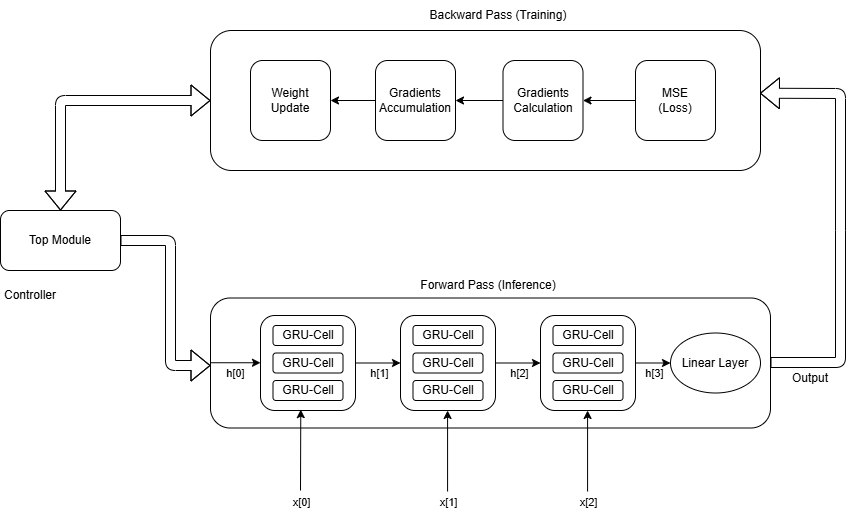

The diagram above was exported from draw.io. Its source (the exported page's mxGraphModel, read from the mxfile embedded in the PNG):
<mxGraphModel dx="1111" dy="600" grid="1" gridSize="10" guides="1" tooltips="1" connect="1" arrows="1" fold="1" page="1" pageScale="1" pageWidth="850" pageHeight="1100" math="0" shadow="0">
  <root>
    <mxCell id="0" />
    <mxCell id="1" parent="0" />
    <mxCell id="EJ3W7zB8ccM7Z3ew8QZl-1" parent="1" style="rounded=1;whiteSpace=wrap;html=1;labelBackgroundColor=none;" value="Top Module" vertex="1">
      <mxGeometry height="60" width="120" x="10" y="340" as="geometry" />
    </mxCell>
    <mxCell id="EJ3W7zB8ccM7Z3ew8QZl-5" parent="1" style="rounded=1;whiteSpace=wrap;html=1;labelBackgroundColor=none;" value="" vertex="1">
      <mxGeometry height="130" width="560" x="220" y="427.5" as="geometry" />
    </mxCell>
    <mxCell id="EJ3W7zB8ccM7Z3ew8QZl-8" edge="1" parent="1" source="EJ3W7zB8ccM7Z3ew8QZl-1" style="shape=flexArrow;endArrow=classic;html=1;rounded=1;exitX=1;exitY=0.5;exitDx=0;exitDy=0;labelBackgroundColor=none;fontColor=default;" value="">
      <mxGeometry height="50" relative="1" width="50" as="geometry">
        <Array as="points">
          <mxPoint x="180" y="370" />
          <mxPoint x="180" y="495" />
        </Array>
        <mxPoint x="150" y="370" as="sourcePoint" />
        <mxPoint x="220" y="495" as="targetPoint" />
      </mxGeometry>
    </mxCell>
    <mxCell id="EJ3W7zB8ccM7Z3ew8QZl-11" parent="1" style="whiteSpace=wrap;html=1;aspect=fixed;labelBackgroundColor=none;rounded=1;" value="" vertex="1">
      <mxGeometry height="95" width="95" x="270" y="445" as="geometry" />
    </mxCell>
    <mxCell id="EJ3W7zB8ccM7Z3ew8QZl-15" parent="1" style="rounded=1;whiteSpace=wrap;html=1;labelBackgroundColor=none;" value="GRU-Cell" vertex="1">
      <mxGeometry height="20" width="70" x="282.5" y="455" as="geometry" />
    </mxCell>
    <mxCell id="EJ3W7zB8ccM7Z3ew8QZl-16" parent="1" style="rounded=1;whiteSpace=wrap;html=1;labelBackgroundColor=none;" value="GRU-Cell" vertex="1">
      <mxGeometry height="20" width="70" x="282.5" y="482.5" as="geometry" />
    </mxCell>
    <mxCell id="EJ3W7zB8ccM7Z3ew8QZl-17" parent="1" style="rounded=1;whiteSpace=wrap;html=1;labelBackgroundColor=none;" value="GRU-Cell" vertex="1">
      <mxGeometry height="20" width="70" x="282.5" y="510" as="geometry" />
    </mxCell>
    <mxCell id="EJ3W7zB8ccM7Z3ew8QZl-48" edge="1" parent="1" source="EJ3W7zB8ccM7Z3ew8QZl-5" style="endArrow=classic;html=1;rounded=1;exitX=0;exitY=0.498;exitDx=0;exitDy=0;exitPerimeter=0;labelBackgroundColor=none;fontColor=default;" value="">
      <mxGeometry relative="1" as="geometry">
        <mxPoint x="170" y="492.26" as="sourcePoint" />
        <mxPoint x="270" y="492.26" as="targetPoint" />
      </mxGeometry>
    </mxCell>
    <mxCell id="EJ3W7zB8ccM7Z3ew8QZl-49" connectable="0" parent="EJ3W7zB8ccM7Z3ew8QZl-48" style="edgeLabel;resizable=0;html=1;;align=center;verticalAlign=middle;labelBackgroundColor=none;rounded=1;" value="h[0]" vertex="1">
      <mxGeometry relative="1" as="geometry">
        <mxPoint y="10" as="offset" />
      </mxGeometry>
    </mxCell>
    <mxCell id="EJ3W7zB8ccM7Z3ew8QZl-56" parent="1" style="whiteSpace=wrap;html=1;aspect=fixed;labelBackgroundColor=none;rounded=1;" value="" vertex="1">
      <mxGeometry height="95" width="95" x="410" y="445" as="geometry" />
    </mxCell>
    <mxCell id="EJ3W7zB8ccM7Z3ew8QZl-57" parent="1" style="rounded=1;whiteSpace=wrap;html=1;labelBackgroundColor=none;" value="GRU-Cell" vertex="1">
      <mxGeometry height="20" width="70" x="422.5" y="455" as="geometry" />
    </mxCell>
    <mxCell id="EJ3W7zB8ccM7Z3ew8QZl-58" parent="1" style="rounded=1;whiteSpace=wrap;html=1;labelBackgroundColor=none;" value="GRU-Cell" vertex="1">
      <mxGeometry height="20" width="70" x="422.5" y="482.5" as="geometry" />
    </mxCell>
    <mxCell id="EJ3W7zB8ccM7Z3ew8QZl-59" parent="1" style="rounded=1;whiteSpace=wrap;html=1;labelBackgroundColor=none;" value="GRU-Cell" vertex="1">
      <mxGeometry height="20" width="70" x="422.5" y="510" as="geometry" />
    </mxCell>
    <mxCell id="EJ3W7zB8ccM7Z3ew8QZl-60" parent="1" style="whiteSpace=wrap;html=1;aspect=fixed;labelBackgroundColor=none;rounded=1;" value="" vertex="1">
      <mxGeometry height="95" width="95" x="550" y="445" as="geometry" />
    </mxCell>
    <mxCell id="EJ3W7zB8ccM7Z3ew8QZl-61" parent="1" style="rounded=1;whiteSpace=wrap;html=1;labelBackgroundColor=none;" value="GRU-Cell" vertex="1">
      <mxGeometry height="20" width="70" x="562.5" y="455" as="geometry" />
    </mxCell>
    <mxCell id="EJ3W7zB8ccM7Z3ew8QZl-62" parent="1" style="rounded=1;whiteSpace=wrap;html=1;labelBackgroundColor=none;" value="GRU-Cell" vertex="1">
      <mxGeometry height="20" width="70" x="562.5" y="482.5" as="geometry" />
    </mxCell>
    <mxCell id="EJ3W7zB8ccM7Z3ew8QZl-63" parent="1" style="rounded=1;whiteSpace=wrap;html=1;labelBackgroundColor=none;" value="GRU-Cell" vertex="1">
      <mxGeometry height="20" width="70" x="562.5" y="510" as="geometry" />
    </mxCell>
    <mxCell id="EJ3W7zB8ccM7Z3ew8QZl-68" edge="1" parent="1" source="EJ3W7zB8ccM7Z3ew8QZl-11" style="endArrow=classic;html=1;rounded=1;exitX=1;exitY=0.5;exitDx=0;exitDy=0;entryX=0;entryY=0.5;entryDx=0;entryDy=0;labelBackgroundColor=none;fontColor=default;" target="EJ3W7zB8ccM7Z3ew8QZl-56" value="">
      <mxGeometry relative="1" as="geometry">
        <mxPoint x="380" y="490" as="sourcePoint" />
        <mxPoint x="430" y="490.26" as="targetPoint" />
      </mxGeometry>
    </mxCell>
    <mxCell id="EJ3W7zB8ccM7Z3ew8QZl-69" connectable="0" parent="EJ3W7zB8ccM7Z3ew8QZl-68" style="edgeLabel;resizable=0;html=1;;align=center;verticalAlign=middle;labelBackgroundColor=none;rounded=1;" value="h[1]" vertex="1">
      <mxGeometry relative="1" as="geometry">
        <mxPoint y="10" as="offset" />
      </mxGeometry>
    </mxCell>
    <mxCell id="EJ3W7zB8ccM7Z3ew8QZl-70" edge="1" parent="1" source="EJ3W7zB8ccM7Z3ew8QZl-56" style="endArrow=classic;html=1;rounded=1;exitX=1;exitY=0.5;exitDx=0;exitDy=0;entryX=0;entryY=0.5;entryDx=0;entryDy=0;labelBackgroundColor=none;fontColor=default;" target="EJ3W7zB8ccM7Z3ew8QZl-60" value="">
      <mxGeometry relative="1" as="geometry">
        <mxPoint x="520" y="480" as="sourcePoint" />
        <mxPoint x="570" y="480.26" as="targetPoint" />
      </mxGeometry>
    </mxCell>
    <mxCell id="EJ3W7zB8ccM7Z3ew8QZl-71" connectable="0" parent="EJ3W7zB8ccM7Z3ew8QZl-70" style="edgeLabel;resizable=0;html=1;;align=center;verticalAlign=middle;labelBackgroundColor=none;rounded=1;" value="h[2]" vertex="1">
      <mxGeometry relative="1" as="geometry">
        <mxPoint y="10" as="offset" />
      </mxGeometry>
    </mxCell>
    <mxCell id="EJ3W7zB8ccM7Z3ew8QZl-72" edge="1" parent="1" style="endArrow=classic;html=1;rounded=1;entryX=0.424;entryY=0.991;entryDx=0;entryDy=0;entryPerimeter=0;labelBackgroundColor=none;fontColor=default;" target="EJ3W7zB8ccM7Z3ew8QZl-11" value="">
      <mxGeometry relative="1" as="geometry">
        <mxPoint x="310" y="620" as="sourcePoint" />
        <mxPoint x="350" y="610" as="targetPoint" />
      </mxGeometry>
    </mxCell>
    <mxCell id="EJ3W7zB8ccM7Z3ew8QZl-73" connectable="0" parent="EJ3W7zB8ccM7Z3ew8QZl-72" style="edgeLabel;resizable=0;html=1;;align=center;verticalAlign=middle;labelBackgroundColor=none;rounded=1;" value="x[0]" vertex="1">
      <mxGeometry relative="1" as="geometry">
        <mxPoint y="51" as="offset" />
      </mxGeometry>
    </mxCell>
    <mxCell id="EJ3W7zB8ccM7Z3ew8QZl-74" edge="1" parent="1" style="endArrow=classic;html=1;rounded=1;entryX=0.424;entryY=0.991;entryDx=0;entryDy=0;entryPerimeter=0;labelBackgroundColor=none;fontColor=default;" value="">
      <mxGeometry relative="1" as="geometry">
        <mxPoint x="457.08" y="621" as="sourcePoint" />
        <mxPoint x="457.08" y="540" as="targetPoint" />
      </mxGeometry>
    </mxCell>
    <mxCell id="EJ3W7zB8ccM7Z3ew8QZl-75" connectable="0" parent="EJ3W7zB8ccM7Z3ew8QZl-74" style="edgeLabel;resizable=0;html=1;;align=center;verticalAlign=middle;labelBackgroundColor=none;rounded=1;" value="x[1]" vertex="1">
      <mxGeometry relative="1" as="geometry">
        <mxPoint y="51" as="offset" />
      </mxGeometry>
    </mxCell>
    <mxCell id="EJ3W7zB8ccM7Z3ew8QZl-76" edge="1" parent="1" style="endArrow=classic;html=1;rounded=1;entryX=0.424;entryY=0.991;entryDx=0;entryDy=0;entryPerimeter=0;labelBackgroundColor=none;fontColor=default;" value="">
      <mxGeometry relative="1" as="geometry">
        <mxPoint x="597.08" y="621" as="sourcePoint" />
        <mxPoint x="597.08" y="540" as="targetPoint" />
      </mxGeometry>
    </mxCell>
    <mxCell id="EJ3W7zB8ccM7Z3ew8QZl-77" connectable="0" parent="EJ3W7zB8ccM7Z3ew8QZl-76" style="edgeLabel;resizable=0;html=1;;align=center;verticalAlign=middle;labelBackgroundColor=none;rounded=1;" value="x[2]" vertex="1">
      <mxGeometry relative="1" as="geometry">
        <mxPoint y="51" as="offset" />
      </mxGeometry>
    </mxCell>
    <mxCell id="EJ3W7zB8ccM7Z3ew8QZl-78" parent="1" style="text;html=1;whiteSpace=wrap;strokeColor=none;fillColor=none;align=center;verticalAlign=middle;rounded=1;labelBackgroundColor=none;" value="Forward Pass (Inference)" vertex="1">
      <mxGeometry height="30" width="150" x="422.5" y="400" as="geometry" />
    </mxCell>
    <mxCell id="EJ3W7zB8ccM7Z3ew8QZl-80" parent="1" style="ellipse;whiteSpace=wrap;html=1;labelBackgroundColor=none;rounded=1;" value="Linear Layer" vertex="1">
      <mxGeometry height="60" width="90" x="680" y="462.5" as="geometry" />
    </mxCell>
    <mxCell id="EJ3W7zB8ccM7Z3ew8QZl-83" edge="1" parent="1" source="EJ3W7zB8ccM7Z3ew8QZl-60" style="endArrow=classic;html=1;rounded=1;exitX=1;exitY=0.5;exitDx=0;exitDy=0;entryX=0;entryY=0.5;entryDx=0;entryDy=0;labelBackgroundColor=none;fontColor=default;" target="EJ3W7zB8ccM7Z3ew8QZl-80" value="">
      <mxGeometry relative="1" as="geometry">
        <mxPoint x="660" y="492" as="sourcePoint" />
        <mxPoint x="670" y="492" as="targetPoint" />
      </mxGeometry>
    </mxCell>
    <mxCell id="EJ3W7zB8ccM7Z3ew8QZl-84" connectable="0" parent="EJ3W7zB8ccM7Z3ew8QZl-83" style="edgeLabel;resizable=0;html=1;;align=center;verticalAlign=middle;labelBackgroundColor=none;rounded=1;" value="h[3]" vertex="1">
      <mxGeometry relative="1" as="geometry">
        <mxPoint y="10" as="offset" />
      </mxGeometry>
    </mxCell>
    <mxCell id="YjMQoJ-Flodq5ifRHsXc-2" parent="1" style="text;html=1;whiteSpace=wrap;strokeColor=none;fillColor=none;align=center;verticalAlign=middle;rounded=1;labelBackgroundColor=none;" value="Output" vertex="1">
      <mxGeometry height="30" width="60" x="790" y="492.5" as="geometry" />
    </mxCell>
    <mxCell id="YjMQoJ-Flodq5ifRHsXc-3" edge="1" parent="1" style="shape=flexArrow;endArrow=classic;html=1;rounded=1;exitX=1;exitY=0.5;exitDx=0;exitDy=0;entryX=0.999;entryY=0.448;entryDx=0;entryDy=0;entryPerimeter=0;labelBackgroundColor=none;fontColor=default;" target="YjMQoJ-Flodq5ifRHsXc-4" value="">
      <mxGeometry height="50" relative="1" width="50" as="geometry">
        <Array as="points">
          <mxPoint x="850" y="492" />
          <mxPoint x="850" y="360" />
          <mxPoint x="850" y="223" />
        </Array>
        <mxPoint x="780" y="492" as="sourcePoint" />
        <mxPoint x="850" y="54.420654296875" as="targetPoint" />
      </mxGeometry>
    </mxCell>
    <mxCell id="YjMQoJ-Flodq5ifRHsXc-4" parent="1" style="rounded=1;whiteSpace=wrap;html=1;labelBackgroundColor=none;" value="" vertex="1">
      <mxGeometry height="140" width="550" x="220" y="160" as="geometry" />
    </mxCell>
    <mxCell id="YjMQoJ-Flodq5ifRHsXc-5" parent="1" style="text;html=1;whiteSpace=wrap;strokeColor=none;fillColor=none;align=center;verticalAlign=middle;rounded=1;labelBackgroundColor=none;" value="Backward Pass (Training)" vertex="1">
      <mxGeometry height="30" width="170" x="422.5" y="130" as="geometry" />
    </mxCell>
    <mxCell id="YjMQoJ-Flodq5ifRHsXc-6" edge="1" parent="1" source="EJ3W7zB8ccM7Z3ew8QZl-1" style="shape=flexArrow;endArrow=classic;startArrow=classic;html=1;rounded=1;exitX=0.5;exitY=0;exitDx=0;exitDy=0;entryX=0;entryY=0.5;entryDx=0;entryDy=0;labelBackgroundColor=none;fontColor=default;" target="YjMQoJ-Flodq5ifRHsXc-4" value="">
      <mxGeometry height="100" relative="1" width="100" as="geometry">
        <Array as="points">
          <mxPoint x="70" y="230" />
        </Array>
        <mxPoint x="100" y="330" as="sourcePoint" />
        <mxPoint x="200" y="230" as="targetPoint" />
      </mxGeometry>
    </mxCell>
    <mxCell id="YjMQoJ-Flodq5ifRHsXc-7" parent="1" style="whiteSpace=wrap;html=1;aspect=fixed;labelBackgroundColor=none;rounded=1;" value="MSE&lt;div&gt;&lt;span style=&quot;background-color: transparent; color: light-dark(rgb(0, 0, 0), rgb(255, 255, 255));&quot;&gt;(Loss)&lt;/span&gt;&lt;/div&gt;" vertex="1">
      <mxGeometry height="80" width="80" x="645" y="190" as="geometry" />
    </mxCell>
    <mxCell id="YjMQoJ-Flodq5ifRHsXc-8" parent="1" style="whiteSpace=wrap;html=1;aspect=fixed;labelBackgroundColor=none;rounded=1;" value="Gradients Calculation" vertex="1">
      <mxGeometry height="80" width="80" x="512.5" y="190" as="geometry" />
    </mxCell>
    <mxCell id="YjMQoJ-Flodq5ifRHsXc-9" edge="1" parent="1" source="YjMQoJ-Flodq5ifRHsXc-7" style="endArrow=classic;html=1;rounded=1;entryX=1;entryY=0.5;entryDx=0;entryDy=0;exitX=0;exitY=0.5;exitDx=0;exitDy=0;labelBackgroundColor=none;fontColor=default;" target="YjMQoJ-Flodq5ifRHsXc-8" value="">
      <mxGeometry height="50" relative="1" width="50" as="geometry">
        <mxPoint x="592.5" y="300" as="sourcePoint" />
        <mxPoint x="642.5" y="250" as="targetPoint" />
      </mxGeometry>
    </mxCell>
    <mxCell id="YjMQoJ-Flodq5ifRHsXc-10" parent="1" style="whiteSpace=wrap;html=1;aspect=fixed;labelBackgroundColor=none;rounded=1;" value="Gradients Accumulation" vertex="1">
      <mxGeometry height="80" width="80" x="385" y="190" as="geometry" />
    </mxCell>
    <mxCell id="YjMQoJ-Flodq5ifRHsXc-11" edge="1" parent="1" source="YjMQoJ-Flodq5ifRHsXc-8" style="endArrow=classic;html=1;rounded=1;exitX=0;exitY=0.5;exitDx=0;exitDy=0;entryX=1;entryY=0.5;entryDx=0;entryDy=0;labelBackgroundColor=none;fontColor=default;" target="YjMQoJ-Flodq5ifRHsXc-10" value="">
      <mxGeometry height="50" relative="1" width="50" as="geometry">
        <mxPoint x="492.5" y="240" as="sourcePoint" />
        <mxPoint x="542.5" y="190" as="targetPoint" />
      </mxGeometry>
    </mxCell>
    <mxCell id="YjMQoJ-Flodq5ifRHsXc-12" parent="1" style="whiteSpace=wrap;html=1;aspect=fixed;labelBackgroundColor=none;rounded=1;" value="Weight Update" vertex="1">
      <mxGeometry height="80" width="80" x="260" y="190" as="geometry" />
    </mxCell>
    <mxCell id="YjMQoJ-Flodq5ifRHsXc-13" edge="1" parent="1" source="YjMQoJ-Flodq5ifRHsXc-10" style="endArrow=classic;html=1;rounded=1;exitX=0;exitY=0.5;exitDx=0;exitDy=0;entryX=1;entryY=0.5;entryDx=0;entryDy=0;labelBackgroundColor=none;fontColor=default;" target="YjMQoJ-Flodq5ifRHsXc-12" value="">
      <mxGeometry height="50" relative="1" width="50" as="geometry">
        <mxPoint x="408" y="280" as="sourcePoint" />
        <mxPoint x="360" y="280" as="targetPoint" />
      </mxGeometry>
    </mxCell>
    <mxCell id="YjMQoJ-Flodq5ifRHsXc-14" parent="1" style="text;html=1;whiteSpace=wrap;strokeColor=none;fillColor=none;align=center;verticalAlign=middle;rounded=1;labelBackgroundColor=none;" value="Controller" vertex="1">
      <mxGeometry height="30" width="60" x="10" y="410" as="geometry" />
    </mxCell>
  </root>
</mxGraphModel>